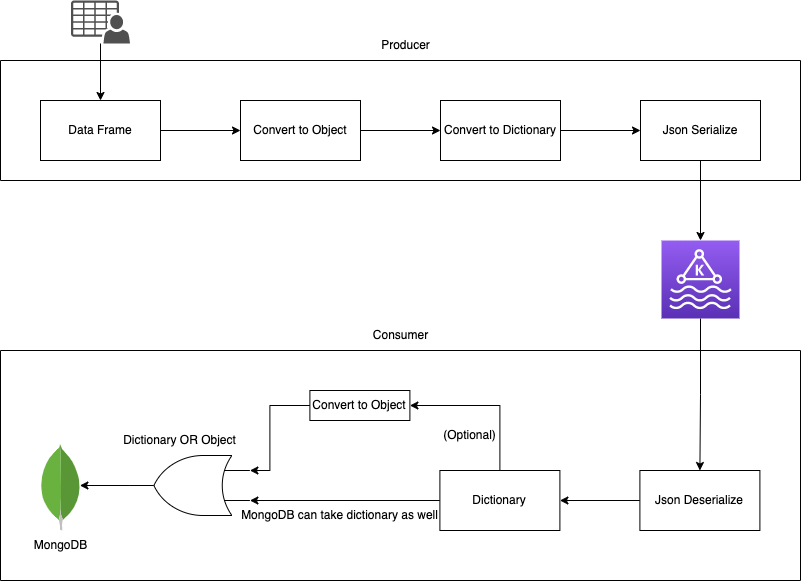

The diagram above was exported from draw.io. Its source (the exported page's mxGraphModel, read from the mxfile embedded in the PNG):
<mxGraphModel dx="1546" dy="947" grid="1" gridSize="10" guides="1" tooltips="1" connect="1" arrows="1" fold="1" page="1" pageScale="1" pageWidth="1100" pageHeight="850" math="0" shadow="0">
  <root>
    <mxCell id="0" />
    <mxCell id="1" parent="0" />
    <mxCell id="cYIIZSdELICbloDWczQJ-9" style="edgeStyle=orthogonalEdgeStyle;rounded=0;orthogonalLoop=1;jettySize=auto;html=1;exitX=1;exitY=0.5;exitDx=0;exitDy=0;entryX=0;entryY=0.5;entryDx=0;entryDy=0;" edge="1" parent="1" source="cYIIZSdELICbloDWczQJ-1" target="cYIIZSdELICbloDWczQJ-2">
      <mxGeometry relative="1" as="geometry" />
    </mxCell>
    <mxCell id="cYIIZSdELICbloDWczQJ-1" value="Data Frame" style="rounded=0;whiteSpace=wrap;html=1;" vertex="1" parent="1">
      <mxGeometry x="200" y="160" width="120" height="60" as="geometry" />
    </mxCell>
    <mxCell id="cYIIZSdELICbloDWczQJ-6" style="edgeStyle=orthogonalEdgeStyle;rounded=0;orthogonalLoop=1;jettySize=auto;html=1;entryX=0;entryY=0.5;entryDx=0;entryDy=0;" edge="1" parent="1" source="cYIIZSdELICbloDWczQJ-2" target="cYIIZSdELICbloDWczQJ-3">
      <mxGeometry relative="1" as="geometry" />
    </mxCell>
    <mxCell id="cYIIZSdELICbloDWczQJ-2" value="Convert to Object" style="rounded=0;whiteSpace=wrap;html=1;" vertex="1" parent="1">
      <mxGeometry x="400" y="160" width="120" height="60" as="geometry" />
    </mxCell>
    <mxCell id="cYIIZSdELICbloDWczQJ-5" style="edgeStyle=orthogonalEdgeStyle;rounded=0;orthogonalLoop=1;jettySize=auto;html=1;" edge="1" parent="1" source="cYIIZSdELICbloDWczQJ-3" target="cYIIZSdELICbloDWczQJ-4">
      <mxGeometry relative="1" as="geometry">
        <mxPoint x="750" y="190" as="targetPoint" />
      </mxGeometry>
    </mxCell>
    <mxCell id="cYIIZSdELICbloDWczQJ-3" value="Convert to Dictionary" style="rounded=0;whiteSpace=wrap;html=1;" vertex="1" parent="1">
      <mxGeometry x="600" y="160" width="120" height="60" as="geometry" />
    </mxCell>
    <mxCell id="cYIIZSdELICbloDWczQJ-13" style="edgeStyle=orthogonalEdgeStyle;rounded=0;orthogonalLoop=1;jettySize=auto;html=1;entryX=0.5;entryY=0;entryDx=0;entryDy=0;entryPerimeter=0;" edge="1" parent="1" source="cYIIZSdELICbloDWczQJ-4" target="cYIIZSdELICbloDWczQJ-10">
      <mxGeometry relative="1" as="geometry" />
    </mxCell>
    <mxCell id="cYIIZSdELICbloDWczQJ-4" value="Json Serialize" style="rounded=0;whiteSpace=wrap;html=1;" vertex="1" parent="1">
      <mxGeometry x="800" y="160" width="120" height="60" as="geometry" />
    </mxCell>
    <mxCell id="cYIIZSdELICbloDWczQJ-8" style="edgeStyle=orthogonalEdgeStyle;rounded=0;orthogonalLoop=1;jettySize=auto;html=1;entryX=0.5;entryY=0;entryDx=0;entryDy=0;" edge="1" parent="1" source="cYIIZSdELICbloDWczQJ-7" target="cYIIZSdELICbloDWczQJ-1">
      <mxGeometry relative="1" as="geometry" />
    </mxCell>
    <mxCell id="cYIIZSdELICbloDWczQJ-7" value="" style="sketch=0;pointerEvents=1;shadow=0;dashed=0;html=1;strokeColor=none;fillColor=#505050;labelPosition=center;verticalLabelPosition=bottom;verticalAlign=top;outlineConnect=0;align=center;shape=mxgraph.office.users.csv_file;" vertex="1" parent="1">
      <mxGeometry x="230.5" y="60" width="59" height="43" as="geometry" />
    </mxCell>
    <mxCell id="cYIIZSdELICbloDWczQJ-14" style="edgeStyle=orthogonalEdgeStyle;rounded=0;orthogonalLoop=1;jettySize=auto;html=1;entryX=0.5;entryY=0;entryDx=0;entryDy=0;" edge="1" parent="1" source="cYIIZSdELICbloDWczQJ-10" target="cYIIZSdELICbloDWczQJ-12">
      <mxGeometry relative="1" as="geometry" />
    </mxCell>
    <mxCell id="cYIIZSdELICbloDWczQJ-10" value="" style="sketch=0;points=[[0,0,0],[0.25,0,0],[0.5,0,0],[0.75,0,0],[1,0,0],[0,1,0],[0.25,1,0],[0.5,1,0],[0.75,1,0],[1,1,0],[0,0.25,0],[0,0.5,0],[0,0.75,0],[1,0.25,0],[1,0.5,0],[1,0.75,0]];outlineConnect=0;fontColor=#232F3E;gradientColor=#945DF2;gradientDirection=north;fillColor=#5A30B5;strokeColor=#ffffff;dashed=0;verticalLabelPosition=bottom;verticalAlign=top;align=center;html=1;fontSize=12;fontStyle=0;aspect=fixed;shape=mxgraph.aws4.resourceIcon;resIcon=mxgraph.aws4.managed_streaming_for_kafka;" vertex="1" parent="1">
      <mxGeometry x="821" y="300" width="78" height="78" as="geometry" />
    </mxCell>
    <mxCell id="cYIIZSdELICbloDWczQJ-16" style="edgeStyle=orthogonalEdgeStyle;rounded=0;orthogonalLoop=1;jettySize=auto;html=1;" edge="1" parent="1" source="cYIIZSdELICbloDWczQJ-12" target="cYIIZSdELICbloDWczQJ-15">
      <mxGeometry relative="1" as="geometry" />
    </mxCell>
    <mxCell id="cYIIZSdELICbloDWczQJ-12" value="Json Deserialize" style="rounded=0;whiteSpace=wrap;html=1;" vertex="1" parent="1">
      <mxGeometry x="799.4" y="530" width="120" height="60" as="geometry" />
    </mxCell>
    <mxCell id="cYIIZSdELICbloDWczQJ-27" style="edgeStyle=orthogonalEdgeStyle;rounded=0;orthogonalLoop=1;jettySize=auto;html=1;entryX=0;entryY=0.25;entryDx=0;entryDy=0;entryPerimeter=0;" edge="1" parent="1" source="cYIIZSdELICbloDWczQJ-15" target="cYIIZSdELICbloDWczQJ-25">
      <mxGeometry relative="1" as="geometry" />
    </mxCell>
    <mxCell id="cYIIZSdELICbloDWczQJ-29" style="edgeStyle=orthogonalEdgeStyle;rounded=0;orthogonalLoop=1;jettySize=auto;html=1;entryX=1;entryY=0.5;entryDx=0;entryDy=0;" edge="1" parent="1" source="cYIIZSdELICbloDWczQJ-15" target="cYIIZSdELICbloDWczQJ-26">
      <mxGeometry relative="1" as="geometry">
        <Array as="points">
          <mxPoint x="659.4" y="465" />
        </Array>
      </mxGeometry>
    </mxCell>
    <mxCell id="cYIIZSdELICbloDWczQJ-15" value="Dictionary" style="rounded=0;whiteSpace=wrap;html=1;" vertex="1" parent="1">
      <mxGeometry x="599.4" y="530" width="120" height="60" as="geometry" />
    </mxCell>
    <mxCell id="cYIIZSdELICbloDWczQJ-17" value="" style="dashed=0;outlineConnect=0;html=1;align=center;labelPosition=center;verticalLabelPosition=bottom;verticalAlign=top;shape=mxgraph.weblogos.mongodb" vertex="1" parent="1">
      <mxGeometry x="199.4" y="503.8" width="41.2" height="86.2" as="geometry" />
    </mxCell>
    <mxCell id="cYIIZSdELICbloDWczQJ-21" value="(Optional)" style="text;html=1;align=center;verticalAlign=middle;resizable=0;points=[];autosize=1;strokeColor=none;fillColor=none;" vertex="1" parent="1">
      <mxGeometry x="589.4" y="480" width="80" height="30" as="geometry" />
    </mxCell>
    <mxCell id="cYIIZSdELICbloDWczQJ-34" style="edgeStyle=orthogonalEdgeStyle;rounded=0;orthogonalLoop=1;jettySize=auto;html=1;entryX=0.971;entryY=0.478;entryDx=0;entryDy=0;entryPerimeter=0;" edge="1" parent="1" source="cYIIZSdELICbloDWczQJ-25" target="cYIIZSdELICbloDWczQJ-17">
      <mxGeometry relative="1" as="geometry" />
    </mxCell>
    <mxCell id="cYIIZSdELICbloDWczQJ-25" value="" style="verticalLabelPosition=bottom;shadow=0;dashed=0;align=center;html=1;verticalAlign=top;shape=mxgraph.electrical.logic_gates.logic_gate;operation=or;rotation=-180;" vertex="1" parent="1">
      <mxGeometry x="289.4" y="515" width="120" height="60" as="geometry" />
    </mxCell>
    <mxCell id="cYIIZSdELICbloDWczQJ-30" style="edgeStyle=orthogonalEdgeStyle;rounded=0;orthogonalLoop=1;jettySize=auto;html=1;entryX=0;entryY=0.75;entryDx=0;entryDy=0;entryPerimeter=0;" edge="1" parent="1" source="cYIIZSdELICbloDWczQJ-26" target="cYIIZSdELICbloDWczQJ-25">
      <mxGeometry relative="1" as="geometry">
        <Array as="points">
          <mxPoint x="429.4" y="465" />
          <mxPoint x="429.4" y="530" />
        </Array>
      </mxGeometry>
    </mxCell>
    <mxCell id="cYIIZSdELICbloDWczQJ-26" value="Convert to Object" style="rounded=0;whiteSpace=wrap;html=1;" vertex="1" parent="1">
      <mxGeometry x="469.4" y="450" width="100" height="30" as="geometry" />
    </mxCell>
    <mxCell id="cYIIZSdELICbloDWczQJ-32" value="MongoDB can take dictionary as well" style="text;html=1;align=center;verticalAlign=middle;resizable=0;points=[];autosize=1;strokeColor=none;fillColor=none;" vertex="1" parent="1">
      <mxGeometry x="389.4" y="560" width="220" height="30" as="geometry" />
    </mxCell>
    <mxCell id="cYIIZSdELICbloDWczQJ-33" value="Dictionary OR Object" style="text;html=1;align=center;verticalAlign=middle;resizable=0;points=[];autosize=1;strokeColor=none;fillColor=none;" vertex="1" parent="1">
      <mxGeometry x="269.4" y="485" width="140" height="30" as="geometry" />
    </mxCell>
    <mxCell id="cYIIZSdELICbloDWczQJ-35" value="MongoDB" style="text;html=1;align=center;verticalAlign=middle;resizable=0;points=[];autosize=1;strokeColor=none;fillColor=none;" vertex="1" parent="1">
      <mxGeometry x="180" y="590" width="80" height="30" as="geometry" />
    </mxCell>
    <mxCell id="cYIIZSdELICbloDWczQJ-36" value="" style="swimlane;startSize=0;" vertex="1" parent="1">
      <mxGeometry x="160" y="120" width="800" height="120" as="geometry" />
    </mxCell>
    <mxCell id="cYIIZSdELICbloDWczQJ-38" value="" style="swimlane;startSize=0;" vertex="1" parent="1">
      <mxGeometry x="160" y="410" width="800" height="230" as="geometry" />
    </mxCell>
    <mxCell id="cYIIZSdELICbloDWczQJ-39" value="Consumer" style="text;html=1;align=center;verticalAlign=middle;resizable=0;points=[];autosize=1;strokeColor=none;fillColor=none;" vertex="1" parent="1">
      <mxGeometry x="520" y="380" width="80" height="30" as="geometry" />
    </mxCell>
    <mxCell id="cYIIZSdELICbloDWczQJ-37" value="Producer" style="text;html=1;align=center;verticalAlign=middle;resizable=0;points=[];autosize=1;strokeColor=none;fillColor=none;" vertex="1" parent="1">
      <mxGeometry x="530" y="90" width="70" height="30" as="geometry" />
    </mxCell>
  </root>
</mxGraphModel>